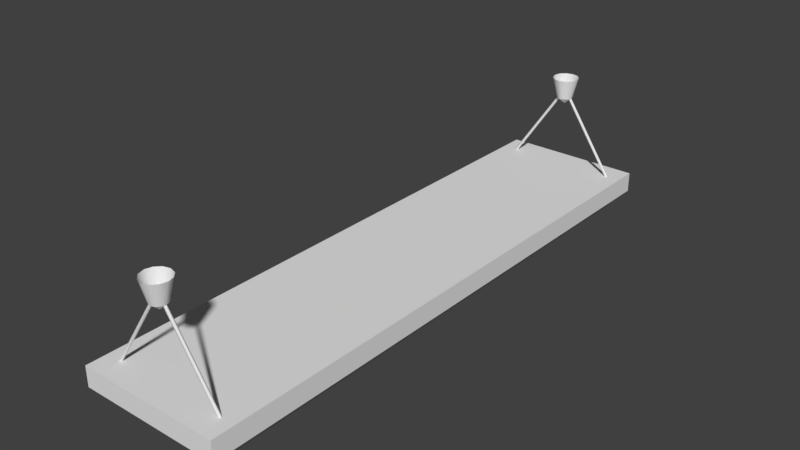 # Source: Lamp.blend  (saved by Blender 2.79.0; exported with 4.5.12 LTS)
import bpy
from mathutils import Matrix  # noqa: F401  (used for matrix-valued properties, if any)

bpy.ops.wm.read_factory_settings(use_empty=True)
scene = bpy.context.scene
scene.name = 'Scene'

# ---- collections
col_collection_1 = bpy.data.collections.new('Collection 1'); scene.collection.children.link(col_collection_1)

# ---- materials (node trees are filled in below, after node groups)
mat_lamp = bpy.data.materials.new('Lamp')
mat_lamp.alpha_threshold = 0.0
mat_lamp.use_transparent_shadow = False
mat_lamp.roughness = 0.5
mat_lamp_on = bpy.data.materials.new('Lamp_On')
mat_lamp_on.alpha_threshold = 0.0
mat_lamp_on.use_transparent_shadow = False
mat_lamp_on.roughness = 0.5

# ---- material node trees

# ---- world
world_world = bpy.data.worlds.new('World'); scene.world = world_world
world_world.color = (0.05088, 0.05088, 0.05088)
world_world.use_sun_shadow = False
world_world.sun_shadow_jitter_overblur = 0.0
world_world.cycles.sampling_method = 'MANUAL'

# ---- meshes
me_lampe_001 = bpy.data.meshes.new('Lampe.001')
me_lampe_001.from_pydata([(-0.092, 0.484, -0.2248), (0.092, 0.484, -0.2248), (0.092, -0.484, -0.2248), (-0.092, -0.484, -0.2248)], [], [(0, 1, 2, 3)])
_uv = me_lampe_001.uv_layers.new(name='UVMap')
_uv.uv.foreach_set('vector', [0.9889, 0.2703, 0.9889, 0.4562, 0.011, 0.4562, 0.011, 0.2703])
me_lampe_001.materials.append(mat_lamp_on)
me_lampe_001.use_remesh_preserve_volume = False
me_lampe_001.use_remesh_preserve_attributes = False
me_lampe_001.use_mirror_vertex_groups = False
me_lampe_001.update()
me_lampe = bpy.data.meshes.new('Lampe')
me_lampe.from_pydata([(-0.128, 0.52, -0.168), (-0.128, 0.52, -0.204), (-0.104, 0.496, -0.204), (0.128, 0.52, -0.204), (-0.104, 0.496, -0.232), (-0.092, 0.484, -0.232), (-0.092, 0.484, -0.2248), (0.128, 0.52, -0.168), (0.104, 0.496, -0.204), (0.104, 0.496, -0.232), (0.092, 0.484, -0.232), (0.092, 0.484, -0.2248), (0.128, -0.52, -0.204), (0.128, -0.52, -0.168), (0.104, -0.496, -0.204), (0.104, -0.496, -0.232), (0.092, -0.484, -0.232), (0.092, -0.484, -0.2248), (-0.128, -0.52, -0.204), (-0.128, -0.52, -0.168), (-0.104, -0.496, -0.204), (-0.104, -0.496, -0.232), (-0.092, -0.484, -0.232), (-0.092, -0.484, -0.2248), (-0.024, 0.48, 0.0032), (-0.02078, 0.492, 0.0032), (-0.012, 0.5008, 0.0032), (-0.012, 0.4592, 0.0032), (-0.02078, 0.468, 0.0032), (-0.0144, 0.48, -0.0348), (-0.01247, 0.4872, -0.0348), (-0.0072, 0.4925, -0.0348), (-0.0072, 0.4675, -0.0348), (-0.01247, 0.4728, -0.0348), (-0.002345, 0.48, -0.01722), (-0.1028, 0.48, -0.1762), (0.002345, 0.48, -0.02038), (0.001172, 0.4824, -0.01959), (-0.1075, 0.48, -0.1731), (-0.104, 0.4824, -0.1754), (-0.1063, 0.4824, -0.1739), (-0.001172, 0.4824, -0.01801), (-0.104, 0.4776, -0.1754), (0.001172, 0.4776, -0.01959), (-0.1063, 0.4776, -0.1739), (-0.001172, 0.4776, -0.01801), (0.024, 0.48, 0.0032), (0.02078, 0.492, 0.0032), (0.012, 0.5008, 0.0032), (0.0, 0.504, 0.0032), (0.0, 0.456, 0.0032), (0.012, 0.4592, 0.0032), (0.02078, 0.468, 0.0032), (0.0144, 0.48, -0.0348), (0.01247, 0.4872, -0.0348), (0.0072, 0.4925, -0.0348), (0.0, 0.4944, -0.0348), (0.0, 0.4656, -0.0348), (0.0072, 0.4675, -0.0348), (0.01247, 0.4728, -0.0348), (0.0, 0.48, -0.0468), (0.002345, 0.48, -0.01722), (0.1028, 0.48, -0.1762), (-0.002345, 0.48, -0.02038), (-0.001172, 0.4824, -0.01959), (0.1075, 0.48, -0.1731), (0.104, 0.4824, -0.1754), (0.1063, 0.4824, -0.1739), (0.001172, 0.4824, -0.01801), (0.104, 0.4776, -0.1754), (-0.001172, 0.4776, -0.01959), (0.1063, 0.4776, -0.1739), (0.001172, 0.4776, -0.01801), (0.0, 0.48, -0.0188), (0.0, 0.48, -0.0348), (0.0, 0.48, -0.0348), (0.0, 0.48, -0.0028), (-0.024, -0.48, 0.0032), (-0.02078, -0.492, 0.0032), (-0.012, -0.5008, 0.0032), (-0.012, -0.4592, 0.0032), (-0.02078, -0.468, 0.0032), (-0.0144, -0.48, -0.0348), (-0.01247, -0.4872, -0.0348), (-0.0072, -0.4925, -0.0348), (-0.0072, -0.4675, -0.0348), (-0.01247, -0.4728, -0.0348), (-0.002345, -0.48, -0.01722), (-0.1028, -0.48, -0.1762), (0.002345, -0.48, -0.02038), (0.001172, -0.4824, -0.01959), (-0.1075, -0.48, -0.1731), (-0.104, -0.4824, -0.1754), (-0.1063, -0.4824, -0.1739), (-0.001172, -0.4824, -0.01801), (-0.104, -0.4776, -0.1754), (0.001172, -0.4776, -0.01959), (-0.1063, -0.4776, -0.1739), (-0.001172, -0.4776, -0.01801), (0.024, -0.48, 0.0032), (0.02078, -0.492, 0.0032), (0.012, -0.5008, 0.0032), (0.0, -0.504, 0.0032), (0.0, -0.456, 0.0032), (0.012, -0.4592, 0.0032), (0.02078, -0.468, 0.0032), (0.0144, -0.48, -0.0348), (0.01247, -0.4872, -0.0348), (0.0072, -0.4925, -0.0348), (0.0, -0.4944, -0.0348), (0.0, -0.4656, -0.0348), (0.0072, -0.4675, -0.0348), (0.01247, -0.4728, -0.0348), (0.0, -0.48, -0.0468), (0.002345, -0.48, -0.01722), (0.1028, -0.48, -0.1762), (-0.002345, -0.48, -0.02038), (-0.001172, -0.4824, -0.01959), (0.1075, -0.48, -0.1731), (0.104, -0.4824, -0.1754), (0.1063, -0.4824, -0.1739), (0.001172, -0.4824, -0.01801), (0.104, -0.4776, -0.1754), (-0.001172, -0.4776, -0.01959), (0.1063, -0.4776, -0.1739), (0.001172, -0.4776, -0.01801), (0.0, -0.48, -0.0188), (0.0, -0.48, -0.0348), (0.0, -0.48, -0.0348), (0.0, -0.48, -0.0028)], [(75, 76), (73, 74), (128, 129), (126, 127)], [(0, 7, 3, 1), (5, 10, 11, 6), (2, 8, 9, 4), (1, 3, 8, 2), (4, 9, 10, 5), (10, 16, 17, 11), (8, 14, 15, 9), (9, 15, 16, 10), (7, 13, 12, 3), (3, 12, 14, 8), (16, 22, 23, 17), (14, 20, 21, 15), (12, 18, 20, 14), (15, 21, 22, 16), (13, 19, 18, 12), (22, 5, 6, 23), (20, 2, 4, 21), (18, 1, 2, 20), (21, 4, 5, 22), (19, 0, 1, 18), (7, 0, 19, 13), (27, 28, 33, 32), (26, 49, 56, 31), (24, 25, 30, 29), (24, 29, 33, 28), (50, 27, 32, 57), (25, 26, 31, 30), (29, 60, 33), (57, 32, 60), (30, 31, 60), (32, 33, 60), (31, 56, 60), (29, 30, 60), (38, 34, 41, 40), (35, 36, 43, 42), (39, 37, 36, 35), (40, 41, 37, 39), (42, 43, 45, 44), (34, 38, 44, 45), (51, 58, 59, 52), (48, 55, 56, 49), (46, 53, 54, 47), (46, 52, 59, 53), (50, 57, 58, 51), (47, 54, 55, 48), (53, 59, 60), (57, 60, 58), (54, 60, 55), (58, 60, 59), (55, 60, 56), (53, 60, 54), (65, 67, 68, 61), (62, 69, 70, 63), (66, 62, 63, 64), (67, 66, 64, 68), (69, 71, 72, 70), (61, 72, 71, 65), (80, 85, 86, 81), (79, 84, 109, 102), (77, 82, 83, 78), (77, 81, 86, 82), (103, 110, 85, 80), (78, 83, 84, 79), (82, 86, 113), (110, 113, 85), (83, 113, 84), (85, 113, 86), (84, 113, 109), (82, 113, 83), (91, 93, 94, 87), (88, 95, 96, 89), (92, 88, 89, 90), (93, 92, 90, 94), (95, 97, 98, 96), (87, 98, 97, 91), (104, 105, 112, 111), (101, 102, 109, 108), (99, 100, 107, 106), (99, 106, 112, 105), (103, 104, 111, 110), (100, 101, 108, 107), (106, 113, 112), (110, 111, 113), (107, 108, 113), (111, 112, 113), (108, 109, 113), (106, 107, 113), (118, 114, 121, 120), (115, 116, 123, 122), (119, 117, 116, 115), (120, 121, 117, 119), (122, 123, 125, 124), (114, 118, 124, 125)])
me_lampe.polygons.foreach_set('use_smooth', [0, 0, 0, 0, 0, 0, 0, 0, 0, 0, 0, 0, 0, 0, 0, 0, 0, 0, 0, 0, 0, 1, 1, 1, 1, 1, 1, 1, 1, 1, 1, 1, 1, 1, 1, 1, 1, 1, 1, 1, 1, 1, 1, 1, 1, 1, 1, 1, 1, 1, 1, 1, 1, 1, 1, 1, 1, 1, 1, 1, 1, 1, 1, 1, 1, 1, 1, 1, 1, 1, 1, 1, 1, 1, 1, 1, 1, 1, 1, 1, 1, 1, 1, 1, 1, 1, 1, 1, 1, 1, 1, 1, 1])
_k = set([(29, 30), (29, 33), (30, 31), (31, 56), (32, 33), (32, 57), (53, 54), (53, 59), (54, 55), (55, 56), (57, 58), (58, 59), (82, 83), (82, 86), (83, 84), (84, 109), (85, 86), (85, 110), (106, 107), (106, 112), (107, 108), (108, 109), (110, 111), (111, 112)])
me_lampe.attributes.new('sharp_edge', 'BOOLEAN', 'EDGE').data.foreach_set('value', [ (min(e.vertices), max(e.vertices)) in _k for e in me_lampe.edges])
_uv = me_lampe.uv_layers.new(name='UVMap')
_uv.uv.foreach_set('vector', [0.01228, 0.7243, 0.2524, 0.7243, 0.2524, 0.7581, 0.01227, 0.758, 0.04602, 0.8181, 0.2186, 0.8181, 0.2186, 0.8249, 0.04602, 0.8248, 0.03478, 0.7805, 0.2299, 0.7806, 0.2299, 0.8069, 0.03477, 0.8068, 0.01227, 0.758, 0.2524, 0.7581, 0.2299, 0.7806, 0.03478, 0.7805, 0.03477, 0.8068, 0.2299, 0.8069, 0.2186, 0.8181, 0.04602, 0.8181, 0.954, 0.6059, 0.04604, 0.6059, 0.04604, 0.5992, 0.954, 0.5992, 0.9652, 0.6434, 0.03478, 0.6434, 0.03478, 0.6172, 0.9652, 0.6172, 0.9652, 0.6172, 0.03478, 0.6172, 0.04604, 0.6059, 0.954, 0.6059, 0.9877, 0.6997, 0.01227, 0.6997, 0.01227, 0.6659, 0.9877, 0.6659, 0.9877, 0.6659, 0.01227, 0.6659, 0.03478, 0.6434, 0.9652, 0.6434, 0.4833, 0.731, 0.3107, 0.731, 0.3107, 0.7243, 0.4833, 0.7243, 0.4945, 0.7685, 0.2995, 0.7685, 0.2995, 0.7423, 0.4945, 0.7423, 0.5171, 0.791, 0.2769, 0.791, 0.2995, 0.7685, 0.4945, 0.7685, 0.4945, 0.7423, 0.2995, 0.7423, 0.3107, 0.731, 0.4833, 0.731, 0.5171, 0.8248, 0.2769, 0.8248, 0.2769, 0.791, 0.5171, 0.791, 0.04604, 0.5678, 0.9539, 0.5679, 0.9539, 0.5746, 0.04604, 0.5746, 0.03478, 0.5303, 0.9652, 0.5303, 0.9652, 0.5566, 0.03478, 0.5566, 0.01227, 0.5078, 0.9877, 0.5078, 0.9652, 0.5303, 0.03478, 0.5303, 0.03478, 0.5566, 0.9652, 0.5566, 0.9539, 0.5679, 0.04604, 0.5678, 0.01227, 0.4741, 0.9877, 0.4741, 0.9877, 0.5078, 0.01227, 0.5078, 0.9877, 0.01227, 0.9877, 0.2524, 0.01227, 0.2524, 0.01227, 0.01227, 0.1475, 0.8814, 0.1377, 0.8877, 0.1199, 0.8555, 0.1257, 0.8518, 0.1047, 0.8985, 0.09306, 0.8993, 0.09306, 0.8625, 0.1, 0.8621, 0.1272, 0.8927, 0.1161, 0.8963, 0.1069, 0.8607, 0.1135, 0.8585, 0.1272, 0.8927, 0.1135, 0.8585, 0.1199, 0.8555, 0.1377, 0.8877, 0.1565, 0.8739, 0.1475, 0.8814, 0.1257, 0.8518, 0.1311, 0.8473, 0.1161, 0.8963, 0.1047, 0.8985, 0.1, 0.8621, 0.1069, 0.8607, 0.203, 0.8948, 0.1857, 0.8983, 0.2002, 0.8884, 0.1887, 0.881, 0.1952, 0.8835, 0.1857, 0.8983, 0.203, 0.9018, 0.2002, 0.9082, 0.1857, 0.8983, 0.1952, 0.8835, 0.2002, 0.8884, 0.1857, 0.8983, 0.2002, 0.9082, 0.1952, 0.9131, 0.1857, 0.8983, 0.203, 0.8948, 0.203, 0.9018, 0.1857, 0.8983, 0.4056, 0.9762, 0.2293, 0.9762, 0.2293, 0.9735, 0.4056, 0.9735, 0.4056, 0.9841, 0.2293, 0.9841, 0.2293, 0.9815, 0.4056, 0.9815, 0.4056, 0.9709, 0.2293, 0.9709, 0.2293, 0.9682, 0.4056, 0.9682, 0.4056, 0.9735, 0.2293, 0.9735, 0.2293, 0.9709, 0.4056, 0.9709, 0.4056, 0.9815, 0.2293, 0.9815, 0.2293, 0.9788, 0.4056, 0.9788, 0.2293, 0.9762, 0.4056, 0.9762, 0.4056, 0.9788, 0.2293, 0.9788, 0.03859, 0.8814, 0.06038, 0.8518, 0.06626, 0.8555, 0.0484, 0.8877, 0.08143, 0.8985, 0.08608, 0.8621, 0.09306, 0.8625, 0.09306, 0.8993, 0.05892, 0.8927, 0.07258, 0.8585, 0.07922, 0.8607, 0.06999, 0.8963, 0.05892, 0.8927, 0.0484, 0.8877, 0.06626, 0.8555, 0.07258, 0.8585, 0.02966, 0.8739, 0.05502, 0.8473, 0.06038, 0.8518, 0.03859, 0.8814, 0.06999, 0.8963, 0.07922, 0.8607, 0.08608, 0.8621, 0.08143, 0.8985, 0.1754, 0.9125, 0.1706, 0.9073, 0.1857, 0.8983, 0.1687, 0.8938, 0.1857, 0.8983, 0.1683, 0.9007, 0.1817, 0.9154, 0.1857, 0.8983, 0.1887, 0.9156, 0.1683, 0.9007, 0.1857, 0.8983, 0.1706, 0.9073, 0.1887, 0.9156, 0.1857, 0.8983, 0.1952, 0.9131, 0.1754, 0.9125, 0.1857, 0.8983, 0.1817, 0.9154, 0.4056, 0.8953, 0.4056, 0.8979, 0.2293, 0.8979, 0.2293, 0.8953, 0.4056, 0.8873, 0.4056, 0.89, 0.2293, 0.89, 0.2293, 0.8873, 0.4056, 0.9006, 0.4056, 0.9032, 0.2293, 0.9032, 0.2293, 0.9006, 0.4056, 0.8979, 0.4056, 0.9006, 0.2293, 0.9006, 0.2293, 0.8979, 0.4056, 0.89, 0.4056, 0.8926, 0.2293, 0.8926, 0.2293, 0.89, 0.2293, 0.8953, 0.2293, 0.8926, 0.4056, 0.8926, 0.4056, 0.8953, 0.03817, 0.9518, 0.05996, 0.9222, 0.06584, 0.926, 0.04797, 0.9581, 0.08101, 0.969, 0.08566, 0.9325, 0.09264, 0.9329, 0.09264, 0.9697, 0.05849, 0.9631, 0.07215, 0.929, 0.07879, 0.9312, 0.06957, 0.9668, 0.05849, 0.9631, 0.04797, 0.9581, 0.06584, 0.926, 0.07215, 0.929, 0.02924, 0.9443, 0.0546, 0.9177, 0.05996, 0.9222, 0.03817, 0.9518, 0.06957, 0.9668, 0.07879, 0.9312, 0.08566, 0.9325, 0.08101, 0.969, 0.2, 0.9566, 0.2047, 0.9617, 0.1896, 0.9708, 0.2066, 0.9753, 0.1896, 0.9708, 0.207, 0.9683, 0.1936, 0.9536, 0.1896, 0.9708, 0.1866, 0.9534, 0.207, 0.9683, 0.1896, 0.9708, 0.2047, 0.9617, 0.1866, 0.9534, 0.1896, 0.9708, 0.1801, 0.956, 0.2, 0.9566, 0.1896, 0.9708, 0.1936, 0.9536, 0.4056, 0.9357, 0.4056, 0.9384, 0.2293, 0.9384, 0.2293, 0.9357, 0.4056, 0.9278, 0.4056, 0.9304, 0.2293, 0.9304, 0.2293, 0.9278, 0.4056, 0.941, 0.4056, 0.9437, 0.2293, 0.9437, 0.2293, 0.941, 0.4056, 0.9384, 0.4056, 0.941, 0.2293, 0.941, 0.2293, 0.9384, 0.4056, 0.9304, 0.4056, 0.9331, 0.2293, 0.9331, 0.2293, 0.9304, 0.2293, 0.9357, 0.2293, 0.9331, 0.4056, 0.9331, 0.4056, 0.9357, 0.1471, 0.9518, 0.1373, 0.9581, 0.1194, 0.926, 0.1253, 0.9222, 0.1043, 0.969, 0.09264, 0.9697, 0.09264, 0.9329, 0.09961, 0.9325, 0.1268, 0.9631, 0.1157, 0.9668, 0.1065, 0.9312, 0.1131, 0.929, 0.1268, 0.9631, 0.1131, 0.929, 0.1194, 0.926, 0.1373, 0.9581, 0.156, 0.9443, 0.1471, 0.9518, 0.1253, 0.9222, 0.1307, 0.9177, 0.1157, 0.9668, 0.1043, 0.969, 0.09961, 0.9325, 0.1065, 0.9312, 0.1724, 0.9743, 0.1896, 0.9708, 0.1751, 0.9807, 0.1866, 0.9881, 0.1801, 0.9856, 0.1896, 0.9708, 0.1724, 0.9673, 0.1751, 0.9608, 0.1896, 0.9708, 0.1801, 0.9856, 0.1751, 0.9807, 0.1896, 0.9708, 0.1751, 0.9608, 0.1801, 0.956, 0.1896, 0.9708, 0.1724, 0.9743, 0.1724, 0.9673, 0.1896, 0.9708, 0.4063, 0.8524, 0.2299, 0.8524, 0.2299, 0.8498, 0.4063, 0.8498, 0.4063, 0.8604, 0.2299, 0.8604, 0.2299, 0.8577, 0.4063, 0.8577, 0.4063, 0.8471, 0.2299, 0.8471, 0.2299, 0.8445, 0.4063, 0.8445, 0.4063, 0.8498, 0.2299, 0.8498, 0.2299, 0.8471, 0.4063, 0.8471, 0.4063, 0.8577, 0.2299, 0.8577, 0.2299, 0.8551, 0.4063, 0.8551, 0.2299, 0.8524, 0.4063, 0.8524, 0.4063, 0.8551, 0.2299, 0.8551])
me_lampe.materials.append(mat_lamp)
me_lampe.use_remesh_preserve_volume = False
me_lampe.use_remesh_preserve_attributes = False
me_lampe.use_mirror_vertex_groups = False
me_lampe.update()

# ---- objects
ob_lamp0 = bpy.data.objects.new('Lamp0', me_lampe_001)
ob_lamp1 = bpy.data.objects.new('Lamp1', me_lampe_001)
ob_lamp_base = bpy.data.objects.new('Lamp_base', me_lampe)

# ---- transforms, parenting, visibility, modifiers, constraints
ob_lamp0.location = (0.0, 0.0, 0.0)
ob_lamp0.lineart.crease_threshold = 0.0
ob_lamp0.material_slots[0].link = 'OBJECT'; ob_lamp0.material_slots[0].material = mat_lamp
_m = ob_lamp0.modifiers.new('EdgeSplit', 'EDGE_SPLIT')
_m.use_edge_angle = False
ob_lamp1.location = (0.0, 0.0, 0.0)
ob_lamp1.lineart.crease_threshold = 0.0
_m = ob_lamp1.modifiers.new('EdgeSplit', 'EDGE_SPLIT')
_m.use_edge_angle = False
ob_lamp_base.location = (0.0, 0.0, 0.0)
ob_lamp_base.lineart.crease_threshold = 0.0
_m = ob_lamp_base.modifiers.new('EdgeSplit', 'EDGE_SPLIT')
_m.use_edge_angle = False

# ---- collection membership
col_collection_1.objects.link(ob_lamp0)
col_collection_1.objects.link(ob_lamp1)
col_collection_1.objects.link(ob_lamp_base)

# ---- scene / render settings (as saved in the file)
scene.frame_start = 1; scene.frame_end = 250; scene.frame_set(0)
scene.render.engine = 'BLENDER_EEVEE_NEXT'
scene.render.resolution_percentage = 50
scene.render.fps = 30
scene.render.dither_intensity = 0.0
scene.cycles.use_denoising = False
scene.cycles.samples = 128
scene.cycles.sampling_pattern = 'TABULATED_SOBOL'
scene.cycles.use_adaptive_sampling = False
scene.cycles.use_light_tree = False
scene.cycles.blur_glossy = 0.0
scene.cycles.sample_clamp_indirect = 0.0
scene.view_settings.view_transform = 'Standard'
bpy.context.view_layer.update()

# ---- added for rendering (the .blend has no active camera and no usable light): camera, sun
cam_auto = bpy.data.cameras.new('AutoCamera')
cam_auto.lens = 50.0
cam_auto.sensor_width = 36.0
cam_auto.clip_end = 1000.0
ob_auto_camera = bpy.data.objects.new('AutoCamera', cam_auto)
scene.collection.objects.link(ob_auto_camera)
ob_auto_camera.location = (1.01457, -1.21748, 0.697255)
ob_auto_camera.rotation_euler = (1.09748, -7.21219e-08, 0.694738)
scene.camera = ob_auto_camera
light_auto_sun = bpy.data.lights.new('AutoSun', 'SUN')
light_auto_sun.energy = 3.0
light_auto_sun.angle = 0.0523599
ob_auto_sun = bpy.data.objects.new('AutoSun', light_auto_sun)
scene.collection.objects.link(ob_auto_sun)
ob_auto_sun.rotation_euler = (0.872665, 0.174533, 0.523599)
bpy.context.view_layer.update()
